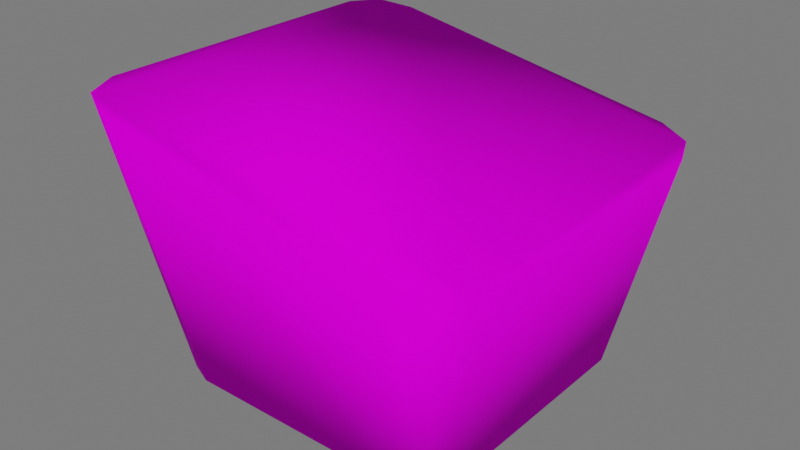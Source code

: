 # Source: Presunto_assado.blend  (saved by Blender 3.4.6; exported with 4.5.12 LTS)
import bpy
from mathutils import Matrix  # noqa: F401  (used for matrix-valued properties, if any)

bpy.ops.wm.read_factory_settings(use_empty=True)
scene = bpy.context.scene
scene.name = 'Scene'

# ---- collections
col_collection = bpy.data.collections.new('Collection'); scene.collection.children.link(col_collection)
col_luz__camera = bpy.data.collections.new('Luz, camera'); scene.collection.children.link(col_luz__camera)
col_piso = bpy.data.collections.new('Piso'); scene.collection.children.link(col_piso)

# ---- images (referenced by path relative to the original .blend; pixels are not part of the script)
import os
ASSET_DIR = os.environ.get("B2B_ASSET_DIR", "")  # directory of the original .blend (textures are referenced by path, not embedded)
HERE = os.path.dirname(os.path.abspath(__file__))  # packed textures are extracted next to this script under _unpacked/

def load_image(name, relpath, width, height, colorspace="sRGB"):
    """Load a texture the original file referenced (path relative to the .blend, or extracted next to this script)."""
    p = next((c for c in (os.path.join(HERE, relpath), os.path.join(ASSET_DIR, relpath)) if relpath and os.path.exists(c)), "")
    if p:
        img = bpy.data.images.load(p, check_existing=True)
        img.name = name
    else:  # same state as the original file: an image datablock whose file is absent (Cycles renders it pink)
        img = bpy.data.images.new(name, width, height)
        img.source = "FILE"
        img.filepath = "//" + (relpath or name)
    img.colorspace_settings.name = colorspace
    return img
img_atlas_1_png = load_image('Atlas 1.png', 'Atlas 1.png', 1024, 1024, 'sRGB')

# ---- materials (node trees are filled in below, after node groups)
mat_atlas_2__completo = bpy.data.materials.new('Atlas 2 (Completo)')
mat_atlas_2__completo.use_transparent_shadow = False

# ---- material node trees
mat_atlas_2__completo.use_nodes = True; mat_atlas_2__completo.node_tree.nodes.clear()
_N = mat_atlas_2__completo.node_tree.nodes; _L = mat_atlas_2__completo.node_tree.links
n0 = _N.new('ShaderNodeOutputMaterial'); n0.name = 'Material Output'; n0.location = (300, 300)
n1 = _N.new('ShaderNodeBsdfPrincipled'); n1.name = 'Principled BSDF'; n1.location = (10, 300)
n1.distribution = 'GGX'
n1.subsurface_method = 'RANDOM_WALK_SKIN'
n1.inputs[2].default_value = 0.7915
n1.inputs[3].default_value = 1.45
n1.inputs[13].default_value = 0.01186
n1.inputs[27].default_value = (0.0, 0.0, 0.0, 1.0)
n1.inputs[28].default_value = 1.0
n2 = _N.new('ShaderNodeBump'); n2.name = 'Bump'; n2.location = (-173, -154)
n2.inputs[0].default_value = 0.0
n2.inputs[1].default_value = 1.0
n2.inputs[2].default_value = 1.0
n3 = _N.new('ShaderNodeTexImage'); n3.name = 'Image Texture'; n3.location = (-449, 225)
n3.image = img_atlas_1_png
_L.new(n1.outputs[0], n0.inputs[0])
_L.new(n3.outputs[0], n1.inputs[0])
_L.new(n3.outputs[0], n2.inputs[3])
_L.new(n2.outputs[0], n1.inputs[5])
n0.is_active_output = True

# ---- world
world_world = bpy.data.worlds.new('World'); scene.world = world_world
world_world.use_nodes = True; world_world.node_tree.nodes.clear()
_N = world_world.node_tree.nodes; _L = world_world.node_tree.links
n0 = _N.new('ShaderNodeOutputWorld'); n0.name = 'World Output'; n0.location = (300, 300)
n1 = _N.new('ShaderNodeBackground'); n1.name = 'Background'; n1.location = (10, 300)
n1.inputs[0].default_value = (0.05088, 0.05088, 0.05088, 1.0)
n1.inputs[1].default_value = 3.4
_L.new(n1.outputs[0], n0.inputs[0])
n0.is_active_output = True
world_world.color = (0.05088, 0.05088, 0.05088)
world_world.use_sun_shadow = False
world_world.sun_shadow_jitter_overblur = 0.0

# ---- meshes
me_cube_004 = bpy.data.meshes.new('Cube.004')
me_cube_004.from_pydata([(-0.906, -1.181, -0.01543), (-1.181, -0.906, -0.01543), (-1.101, -1.101, -0.01543), (-1.576, -1.197, 2.18), (-1.219, -1.561, 2.115), (-1.472, -1.454, 2.161), (-1.181, 0.906, -0.01543), (-0.906, 1.181, -0.01543), (-1.101, 1.101, -0.01543), (-1.219, 1.561, 2.115), (-1.576, 1.197, 2.18), (-1.472, 1.454, 2.161), (1.181, -0.906, -0.01543), (0.906, -1.181, -0.01543), (1.101, -1.101, -0.01543), (1.138, -1.561, 1.692), (1.495, -1.197, 1.627), (1.391, -1.454, 1.646), (0.906, 1.181, -0.01543), (1.181, 0.906, -0.01543), (1.101, 1.101, -0.01543), (1.495, 1.197, 1.627), (1.138, 1.561, 1.692), (1.391, 1.454, 1.646)], [], [(13, 15, 4, 0), (19, 21, 16, 12), (21, 23, 22, 9, 11, 10, 3, 5, 4, 15, 17, 16), (1, 3, 10, 6), (7, 9, 22, 18), (0, 4, 5, 2), (2, 5, 3, 1), (9, 7, 8, 11), (11, 8, 6, 10), (21, 19, 20, 23), (23, 20, 18, 22), (15, 13, 14, 17), (17, 14, 12, 16), (6, 8, 7, 18, 20, 19, 12, 14, 13, 0, 2, 1)])
me_cube_004.polygons.foreach_set('use_smooth', [True] * 14)
_uv = me_cube_004.uv_layers.new(name='UVMap')
_uv.uv.foreach_set('vector', [0.02213, 0.2224, 0.02213, 0.2418, 0.007271, 0.2418, 0.007271, 0.2224, 0.02213, 0.2224, 0.02213, 0.2418, 0.007271, 0.2418, 0.007271, 0.2224, 0.02862, 0.2429, 0.02767, 0.2452, 0.02536, 0.2461, 0.00385, 0.2461, 0.00154, 0.2452, 0.000583, 0.2429, 0.000583, 0.2214, 0.00154, 0.219, 0.00385, 0.2181, 0.02536, 0.2181, 0.02767, 0.219, 0.02862, 0.2214, 0.02213, 0.2224, 0.02213, 0.2418, 0.007271, 0.2418, 0.007271, 0.2224, 0.02213, 0.2224, 0.02213, 0.2418, 0.007271, 0.2418, 0.007271, 0.2224, 0.007271, 0.2224, 0.007271, 0.2418, 0.005014, 0.2418, 0.005014, 0.2224, 0.02439, 0.2224, 0.02439, 0.2418, 0.02213, 0.2418, 0.02213, 0.2224, 0.02213, 0.2418, 0.02213, 0.2224, 0.02439, 0.2224, 0.02439, 0.2418, 0.005014, 0.2418, 0.005014, 0.2224, 0.007271, 0.2224, 0.007271, 0.2418, 0.02213, 0.2418, 0.02213, 0.2224, 0.02439, 0.2224, 0.02439, 0.2418, 0.005014, 0.2418, 0.005014, 0.2224, 0.007271, 0.2224, 0.007271, 0.2418, 0.02213, 0.2418, 0.02213, 0.2224, 0.02439, 0.2224, 0.02439, 0.2418, 0.005014, 0.2418, 0.005014, 0.2224, 0.007271, 0.2224, 0.007271, 0.2418, 0.005014, 0.2247, 0.005675, 0.2231, 0.007271, 0.2224, 0.02213, 0.2224, 0.02373, 0.2231, 0.02439, 0.2247, 0.02439, 0.2395, 0.02373, 0.2411, 0.02213, 0.2418, 0.007271, 0.2418, 0.005675, 0.2411, 0.005014, 0.2395])
me_cube_004.materials.append(mat_atlas_2__completo)
me_cube_004.update()

# ---- objects
ob_cube_013 = bpy.data.objects.new('Cube.013', me_cube_004)

# ---- transforms, parenting, visibility, modifiers, constraints
ob_cube_013.location = (0.0, 0.0, 0.0)
ob_cube_013.scale = (1.14, 1.14, 1.14)

# ---- collection membership
col_collection.objects.link(ob_cube_013)

# ---- scene / render settings (as saved in the file)
scene.frame_start = 1; scene.frame_end = 20; scene.frame_set(10)
scene.render.engine = 'BLENDER_EEVEE_NEXT'
scene.cycles.sampling_pattern = 'TABULATED_SOBOL'
scene.cycles.use_light_tree = False
scene.view_settings.view_transform = 'Filmic'
bpy.context.view_layer.update()

# ---- added for rendering (the .blend has no active camera and no usable light): camera, sun
cam_auto = bpy.data.cameras.new('AutoCamera')
cam_auto.lens = 50.0
cam_auto.sensor_width = 36.0
cam_auto.clip_end = 1000.0
ob_auto_camera = bpy.data.objects.new('AutoCamera', cam_auto)
scene.collection.objects.link(ob_auto_camera)
ob_auto_camera.location = (5.12115, -6.20077, 5.36762)
ob_auto_camera.rotation_euler = (1.09748, -7.21219e-08, 0.694738)
scene.camera = ob_auto_camera
light_auto_sun = bpy.data.lights.new('AutoSun', 'SUN')
light_auto_sun.energy = 3.0
light_auto_sun.angle = 0.0523599
ob_auto_sun = bpy.data.objects.new('AutoSun', light_auto_sun)
scene.collection.objects.link(ob_auto_sun)
ob_auto_sun.rotation_euler = (0.872665, 0.174533, 0.523599)
bpy.context.view_layer.update()
